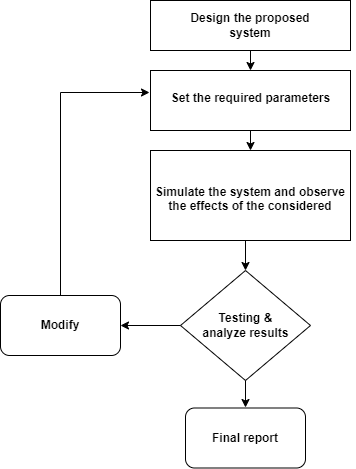

The diagram above was exported from draw.io. Its source (the exported page's mxGraphModel, read from the mxfile embedded in the PNG):
<mxGraphModel dx="880" dy="452" grid="0" gridSize="10" guides="1" tooltips="1" connect="1" arrows="1" fold="1" page="1" pageScale="1" pageWidth="850" pageHeight="1100" math="0" shadow="0">
  <root>
    <mxCell id="0" />
    <mxCell id="1" parent="0" />
    <mxCell id="10rlmDzdZPhXsxthQoV1-1" value="" style="rounded=0;whiteSpace=wrap;html=1;" vertex="1" parent="1">
      <mxGeometry x="360" y="210" width="200" height="50" as="geometry" />
    </mxCell>
    <mxCell id="10rlmDzdZPhXsxthQoV1-2" value="&lt;b&gt;Design the proposed system&lt;/b&gt;" style="text;html=1;strokeColor=none;fillColor=none;align=center;verticalAlign=middle;whiteSpace=wrap;rounded=0;" vertex="1" parent="1">
      <mxGeometry x="390" y="220" width="140" height="30" as="geometry" />
    </mxCell>
    <mxCell id="10rlmDzdZPhXsxthQoV1-3" value="" style="rounded=0;whiteSpace=wrap;html=1;" vertex="1" parent="1">
      <mxGeometry x="360" y="280" width="200" height="60" as="geometry" />
    </mxCell>
    <mxCell id="10rlmDzdZPhXsxthQoV1-4" value="&lt;b&gt;Set the required parameters&lt;/b&gt;" style="text;html=1;strokeColor=none;fillColor=none;align=center;verticalAlign=middle;whiteSpace=wrap;rounded=0;" vertex="1" parent="1">
      <mxGeometry x="377.5" y="295" width="165" height="25" as="geometry" />
    </mxCell>
    <mxCell id="10rlmDzdZPhXsxthQoV1-5" value="" style="rounded=0;whiteSpace=wrap;html=1;" vertex="1" parent="1">
      <mxGeometry x="360" y="360" width="200" height="90" as="geometry" />
    </mxCell>
    <mxCell id="10rlmDzdZPhXsxthQoV1-6" value="&lt;span id=&quot;docs-internal-guid-4629bc0c-7fff-6241-e934-ca374c48ebd9&quot;&gt;&lt;p style=&quot;line-height: 1.2; margin-top: 0pt; margin-bottom: 0pt;&quot; dir=&quot;ltr&quot;&gt;&lt;span style=&quot;background-color: transparent; font-weight: 700; font-variant-numeric: normal; font-variant-east-asian: normal; vertical-align: baseline;&quot;&gt;&lt;font style=&quot;font-size: 12px;&quot;&gt;Simulate the system and observe the effects of the considered&lt;/font&gt;&lt;/span&gt;&lt;/p&gt;&lt;div&gt;&lt;span style=&quot;font-size: 24pt; font-family: &amp;quot;Times New Roman&amp;quot;; background-color: transparent; font-weight: 700; font-variant-numeric: normal; font-variant-east-asian: normal; vertical-align: baseline;&quot;&gt;&lt;br&gt;&lt;/span&gt;&lt;/div&gt;&lt;/span&gt;" style="text;html=1;strokeColor=none;fillColor=none;align=center;verticalAlign=middle;whiteSpace=wrap;rounded=0;" vertex="1" parent="1">
      <mxGeometry x="355" y="400" width="210" height="55" as="geometry" />
    </mxCell>
    <mxCell id="10rlmDzdZPhXsxthQoV1-7" value="" style="rhombus;whiteSpace=wrap;html=1;fontFamily=Helvetica;fontSize=12;" vertex="1" parent="1">
      <mxGeometry x="390" y="480" width="130" height="110" as="geometry" />
    </mxCell>
    <mxCell id="10rlmDzdZPhXsxthQoV1-8" value="&lt;b&gt;Testing &amp;amp; analyze results&lt;/b&gt;" style="text;html=1;strokeColor=none;fillColor=none;align=center;verticalAlign=middle;whiteSpace=wrap;rounded=0;fontFamily=Helvetica;fontSize=12;" vertex="1" parent="1">
      <mxGeometry x="407.5" y="520" width="95" height="30" as="geometry" />
    </mxCell>
    <mxCell id="10rlmDzdZPhXsxthQoV1-9" value="" style="rounded=1;whiteSpace=wrap;html=1;fontFamily=Helvetica;fontSize=12;" vertex="1" parent="1">
      <mxGeometry x="395" y="617.5" width="120" height="60" as="geometry" />
    </mxCell>
    <mxCell id="10rlmDzdZPhXsxthQoV1-10" value="&lt;b&gt;Final report&lt;/b&gt;" style="text;html=1;strokeColor=none;fillColor=none;align=center;verticalAlign=middle;whiteSpace=wrap;rounded=0;fontFamily=Helvetica;fontSize=12;" vertex="1" parent="1">
      <mxGeometry x="420" y="635" width="70" height="25" as="geometry" />
    </mxCell>
    <mxCell id="10rlmDzdZPhXsxthQoV1-11" value="" style="rounded=1;whiteSpace=wrap;html=1;fontFamily=Helvetica;fontSize=12;" vertex="1" parent="1">
      <mxGeometry x="210" y="505" width="120" height="60" as="geometry" />
    </mxCell>
    <mxCell id="10rlmDzdZPhXsxthQoV1-13" value="&lt;b&gt;Modify&lt;/b&gt;" style="text;html=1;strokeColor=none;fillColor=none;align=center;verticalAlign=middle;whiteSpace=wrap;rounded=0;fontFamily=Helvetica;fontSize=12;" vertex="1" parent="1">
      <mxGeometry x="240" y="520" width="60" height="30" as="geometry" />
    </mxCell>
    <mxCell id="10rlmDzdZPhXsxthQoV1-14" value="" style="endArrow=classic;html=1;rounded=0;fontFamily=Helvetica;fontSize=12;exitX=0.5;exitY=1;exitDx=0;exitDy=0;entryX=0.5;entryY=0;entryDx=0;entryDy=0;" edge="1" parent="1" source="10rlmDzdZPhXsxthQoV1-1" target="10rlmDzdZPhXsxthQoV1-3">
      <mxGeometry width="50" height="50" relative="1" as="geometry">
        <mxPoint x="457" y="427" as="sourcePoint" />
        <mxPoint x="460" y="286" as="targetPoint" />
      </mxGeometry>
    </mxCell>
    <mxCell id="10rlmDzdZPhXsxthQoV1-15" value="" style="endArrow=classic;html=1;rounded=0;fontFamily=Helvetica;fontSize=12;exitX=0.5;exitY=1;exitDx=0;exitDy=0;" edge="1" parent="1" source="10rlmDzdZPhXsxthQoV1-3" target="10rlmDzdZPhXsxthQoV1-5">
      <mxGeometry width="50" height="50" relative="1" as="geometry">
        <mxPoint x="478" y="270" as="sourcePoint" />
        <mxPoint x="478" y="291.02" as="targetPoint" />
      </mxGeometry>
    </mxCell>
    <mxCell id="10rlmDzdZPhXsxthQoV1-17" value="" style="endArrow=classic;html=1;rounded=0;fontFamily=Helvetica;fontSize=12;entryX=0.5;entryY=0;entryDx=0;entryDy=0;" edge="1" parent="1" target="10rlmDzdZPhXsxthQoV1-7">
      <mxGeometry width="50" height="50" relative="1" as="geometry">
        <mxPoint x="455" y="450" as="sourcePoint" />
        <mxPoint x="507" y="377" as="targetPoint" />
      </mxGeometry>
    </mxCell>
    <mxCell id="10rlmDzdZPhXsxthQoV1-19" value="" style="endArrow=classic;html=1;rounded=0;fontFamily=Helvetica;fontSize=12;exitX=0.5;exitY=1;exitDx=0;exitDy=0;" edge="1" parent="1" source="10rlmDzdZPhXsxthQoV1-7">
      <mxGeometry width="50" height="50" relative="1" as="geometry">
        <mxPoint x="457" y="527" as="sourcePoint" />
        <mxPoint x="455" y="617" as="targetPoint" />
      </mxGeometry>
    </mxCell>
    <mxCell id="10rlmDzdZPhXsxthQoV1-21" value="" style="endArrow=classic;html=1;rounded=0;fontFamily=Helvetica;fontSize=12;exitX=0;exitY=0.5;exitDx=0;exitDy=0;" edge="1" parent="1" source="10rlmDzdZPhXsxthQoV1-7" target="10rlmDzdZPhXsxthQoV1-11">
      <mxGeometry width="50" height="50" relative="1" as="geometry">
        <mxPoint x="457" y="527" as="sourcePoint" />
        <mxPoint x="507" y="477" as="targetPoint" />
      </mxGeometry>
    </mxCell>
    <mxCell id="10rlmDzdZPhXsxthQoV1-22" value="" style="endArrow=classic;html=1;rounded=0;fontFamily=Helvetica;fontSize=12;exitX=0.5;exitY=0;exitDx=0;exitDy=0;" edge="1" parent="1" source="10rlmDzdZPhXsxthQoV1-11">
      <mxGeometry width="50" height="50" relative="1" as="geometry">
        <mxPoint x="457" y="527" as="sourcePoint" />
        <mxPoint x="359" y="302" as="targetPoint" />
        <Array as="points">
          <mxPoint x="270" y="302" />
        </Array>
      </mxGeometry>
    </mxCell>
  </root>
</mxGraphModel>